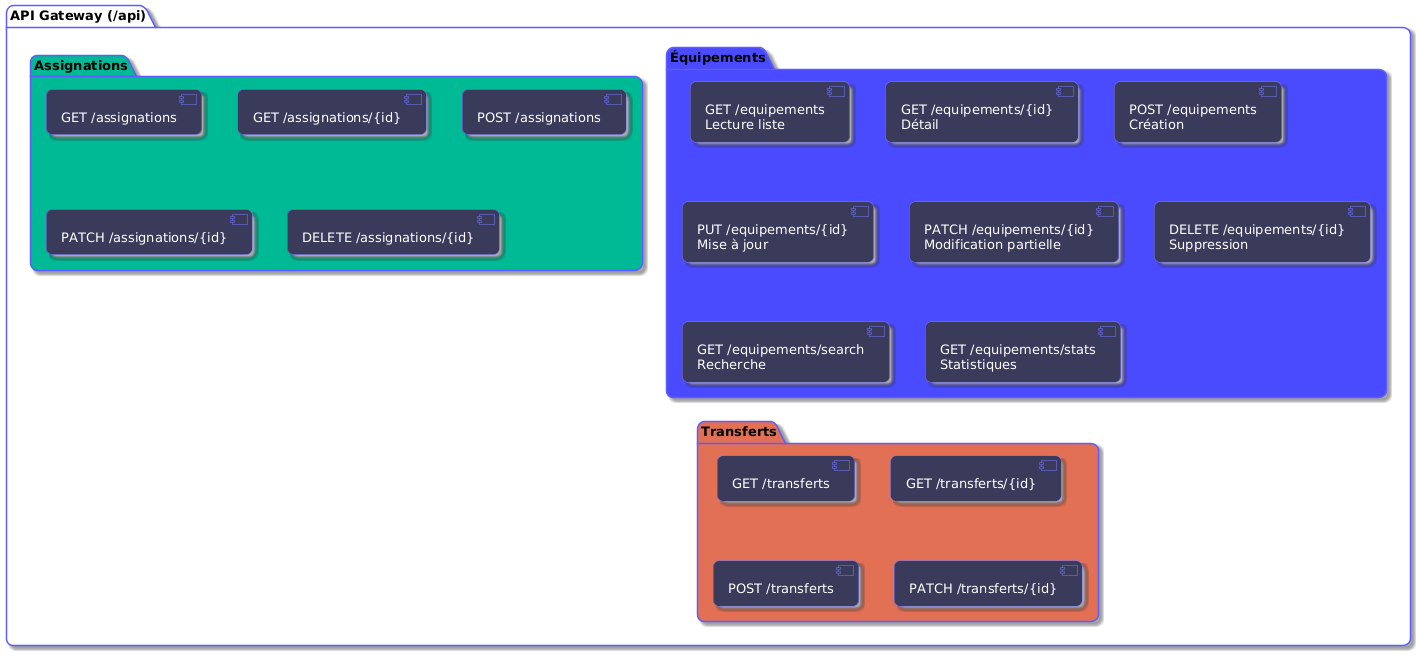

The diagram above was rendered by PlantUML. Its source (embedded in the PNG):
@startuml
title API — Gestion des équipements (Vue REST améliorée)

' ===== STYLE =====
skinparam backgroundColor #ffffff
skinparam shadowing true
skinparam roundcorner 15
skinparam defaultFontName Arial
skinparam defaultFontSize 13

skinparam package {
  BackgroundColor #ffffff
  BorderColor #5c5cff
  FontColor black
}

skinparam component {
  BackgroundColor #3a3a5a
  BorderColor #7a7aff
  FontColor white
  RoundCorner 12
}

skinparam arrowColor #ffffff

' ===== TITLE =====
center header
<b style="color:white">Architecture REST — Module Gestion des équipements</b>
end header

package "API Gateway (/api)" {

  package "Équipements" #4b4bff {

    component "GET /equipements\nLecture liste" as E1
    component "GET /equipements/{id}\nDétail" as E2
    component "POST /equipements\nCréation" as E3
    component "PUT /equipements/{id}\nMise à jour" as E4
    component "PATCH /equipements/{id}\nModification partielle" as E5
    component "DELETE /equipements/{id}\nSuppression" as E6
    component "GET /equipements/search\nRecherche" as E7
    component "GET /equipements/stats\nStatistiques" as E8
  }

  package "Assignations" #00b894 {

    component "GET /assignations" as A1
    component "GET /assignations/{id}" as A2
    component "POST /assignations" as A3
    component "PATCH /assignations/{id}" as A4
    component "DELETE /assignations/{id}" as A5
  }

  package "Transferts" #e17055 {

    component "GET /transferts" as T1
    component "GET /transferts/{id}" as T2
    component "POST /transferts" as T3
    component "PATCH /transferts/{id}" as T4
  }
}

' ===== LEGEND =====
legend right
<b>Convention HTTP</b>
| GET    | Lecture |
| POST   | Création |
| PUT    | Remplacement |
| PATCH  | Mise à jour |
| DELETE | Suppression |
endlegend
@enduml